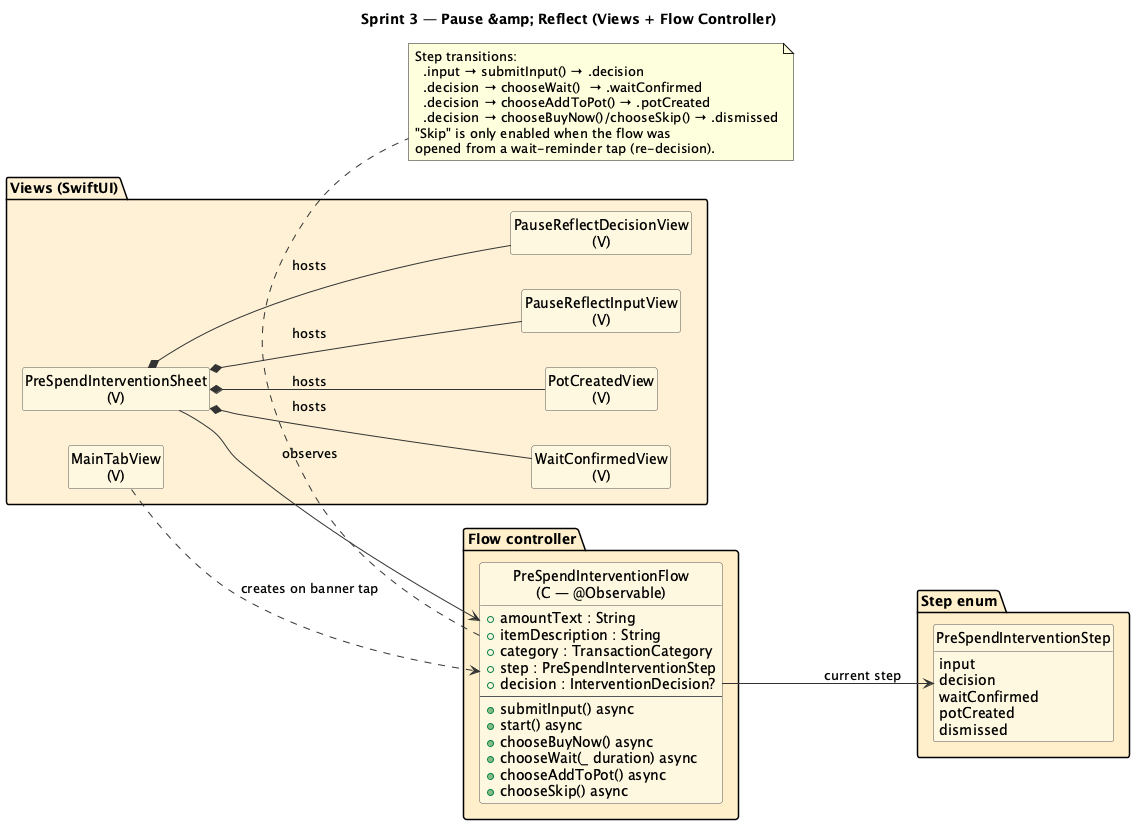

The diagram above was rendered by PlantUML. Its source (embedded in the PNG):
@startuml ClassDiagram_Sprint3_ViewsAndFlow
title Sprint 3 — Pause &amp; Reflect (Views + Flow Controller)
hide circles

left to right direction

<style>
classDiagram {
  nodeSep 60
  rankSep 80
}

class {
  BackGroundColor #FFF8E1
  LineColor #555555
}

arrow {
  LineColor #333333
}

package {
  Style rectangle
}

element {
  Shadowing 0
  Padding 4
}
</style>

hide empty members

package "Views (SwiftUI)" #FFF1D6 {
  class "MainTabView\n(V)"                  as MainTab
  class "PreSpendInterventionSheet\n(V)"    as PRSheet
  class "PauseReflectInputView\n(V)"        as InputView
  class "PauseReflectDecisionView\n(V)"     as DecisionView
  class "WaitConfirmedView\n(V)"            as WaitView
  class "PotCreatedView\n(V)"               as PotView
}

package "Flow controller" #FFEFCB {
  class "PreSpendInterventionFlow\n(C — @Observable)" as Flow {
    + amountText : String
    + itemDescription : String
    + category : TransactionCategory
    + step : PreSpendInterventionStep
    + decision : InterventionDecision?
    --
    + submitInput() async
    + start() async
    + chooseBuyNow() async
    + chooseWait(_ duration) async
    + chooseAddToPot() async
    + chooseSkip() async
  }
}

package "Step enum" #FFEFCB {
  enum "PreSpendInterventionStep" as Step {
    input
    decision
    waitConfirmed
    potCreated
    dismissed
  }
}

' --- Containment: sheet hosts the four step views ---
PRSheet *-- InputView    : hosts
PRSheet *-- DecisionView : hosts
PRSheet *-- WaitView     : hosts
PRSheet *-- PotView      : hosts

' --- View ↔ flow ---
PRSheet      --> Flow : observes
MainTab ..> Flow : creates on banner tap
Flow         --> Step : current step

note bottom of Flow
  Step transitions:
    .input → submitInput() → .decision
    .decision → chooseWait()  → .waitConfirmed
    .decision → chooseAddToPot() → .potCreated
    .decision → chooseBuyNow()/chooseSkip() → .dismissed
  "Skip" is only enabled when the flow was
  opened from a wait-reminder tap (re-decision).
end note

@enduml